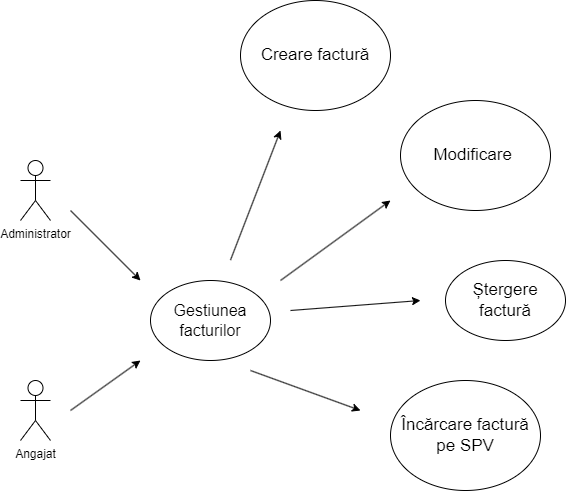

The diagram above was exported from draw.io. Its source (the exported page's mxGraphModel, read from the mxfile embedded in the PNG):
<mxGraphModel dx="2489" dy="5298" grid="1" gridSize="10" guides="1" tooltips="1" connect="1" arrows="1" fold="1" page="1" pageScale="1" pageWidth="850" pageHeight="1100" math="0" shadow="0">
  <root>
    <mxCell id="0" />
    <mxCell id="1" parent="0" />
    <mxCell id="0VfZedbqLQiuGEREus0G-3" value="Administrator" style="shape=umlActor;verticalLabelPosition=bottom;verticalAlign=top;html=1;outlineConnect=0;" vertex="1" parent="1">
      <mxGeometry x="-340" y="-4000" width="30" height="60" as="geometry" />
    </mxCell>
    <mxCell id="0VfZedbqLQiuGEREus0G-11" value="Angajat" style="shape=umlActor;verticalLabelPosition=bottom;verticalAlign=top;html=1;outlineConnect=0;" vertex="1" parent="1">
      <mxGeometry x="-340" y="-3780" width="30" height="60" as="geometry" />
    </mxCell>
    <mxCell id="0VfZedbqLQiuGEREus0G-15" value="&lt;font style=&quot;font-size: 17px;&quot;&gt;Creare factură&lt;/font&gt;" style="ellipse;whiteSpace=wrap;html=1;" vertex="1" parent="1">
      <mxGeometry x="-120" y="-4160" width="150" height="110" as="geometry" />
    </mxCell>
    <mxCell id="0VfZedbqLQiuGEREus0G-19" value="" style="endArrow=classic;html=1;rounded=0;" edge="1" parent="1">
      <mxGeometry width="50" height="50" relative="1" as="geometry">
        <mxPoint x="-290" y="-3750" as="sourcePoint" />
        <mxPoint x="-220" y="-3800" as="targetPoint" />
      </mxGeometry>
    </mxCell>
    <mxCell id="0VfZedbqLQiuGEREus0G-20" value="&lt;font style=&quot;font-size: 17px;&quot;&gt;Modificare&amp;nbsp;&lt;/font&gt;" style="ellipse;whiteSpace=wrap;html=1;" vertex="1" parent="1">
      <mxGeometry x="40" y="-4060" width="150" height="110" as="geometry" />
    </mxCell>
    <mxCell id="0VfZedbqLQiuGEREus0G-21" value="&lt;font style=&quot;font-size: 17px;&quot;&gt;Încărcare factură pe SPV&lt;/font&gt;" style="ellipse;whiteSpace=wrap;html=1;" vertex="1" parent="1">
      <mxGeometry x="30" y="-3780" width="150" height="110" as="geometry" />
    </mxCell>
    <mxCell id="0VfZedbqLQiuGEREus0G-39" value="&lt;font style=&quot;font-size: 16px;&quot;&gt;Gestiunea facturilor&lt;/font&gt;" style="ellipse;whiteSpace=wrap;html=1;" vertex="1" parent="1">
      <mxGeometry x="-210" y="-3880" width="120" height="80" as="geometry" />
    </mxCell>
    <mxCell id="0VfZedbqLQiuGEREus0G-40" value="" style="endArrow=classic;html=1;rounded=0;" edge="1" parent="1">
      <mxGeometry width="50" height="50" relative="1" as="geometry">
        <mxPoint x="-130" y="-3900.42" as="sourcePoint" />
        <mxPoint x="-80" y="-4030" as="targetPoint" />
      </mxGeometry>
    </mxCell>
    <mxCell id="0VfZedbqLQiuGEREus0G-41" value="" style="endArrow=classic;html=1;rounded=0;" edge="1" parent="1">
      <mxGeometry width="50" height="50" relative="1" as="geometry">
        <mxPoint x="-80" y="-3880" as="sourcePoint" />
        <mxPoint x="30" y="-3960" as="targetPoint" />
      </mxGeometry>
    </mxCell>
    <mxCell id="0VfZedbqLQiuGEREus0G-42" value="" style="endArrow=classic;html=1;rounded=0;" edge="1" parent="1">
      <mxGeometry width="50" height="50" relative="1" as="geometry">
        <mxPoint x="-110" y="-3790" as="sourcePoint" />
        <mxPoint y="-3750" as="targetPoint" />
      </mxGeometry>
    </mxCell>
    <mxCell id="0VfZedbqLQiuGEREus0G-43" value="" style="endArrow=classic;html=1;rounded=0;" edge="1" parent="1">
      <mxGeometry width="50" height="50" relative="1" as="geometry">
        <mxPoint x="-290" y="-3950" as="sourcePoint" />
        <mxPoint x="-220" y="-3880" as="targetPoint" />
      </mxGeometry>
    </mxCell>
    <mxCell id="0VfZedbqLQiuGEREus0G-44" value="&lt;span style=&quot;font-size: 17px;&quot;&gt;Ștergere factură&lt;/span&gt;" style="ellipse;whiteSpace=wrap;html=1;" vertex="1" parent="1">
      <mxGeometry x="85" y="-3900" width="120" height="80" as="geometry" />
    </mxCell>
    <mxCell id="0VfZedbqLQiuGEREus0G-45" value="" style="endArrow=classic;html=1;rounded=0;" edge="1" parent="1">
      <mxGeometry width="50" height="50" relative="1" as="geometry">
        <mxPoint x="-70" y="-3850" as="sourcePoint" />
        <mxPoint x="60" y="-3860" as="targetPoint" />
      </mxGeometry>
    </mxCell>
  </root>
</mxGraphModel>